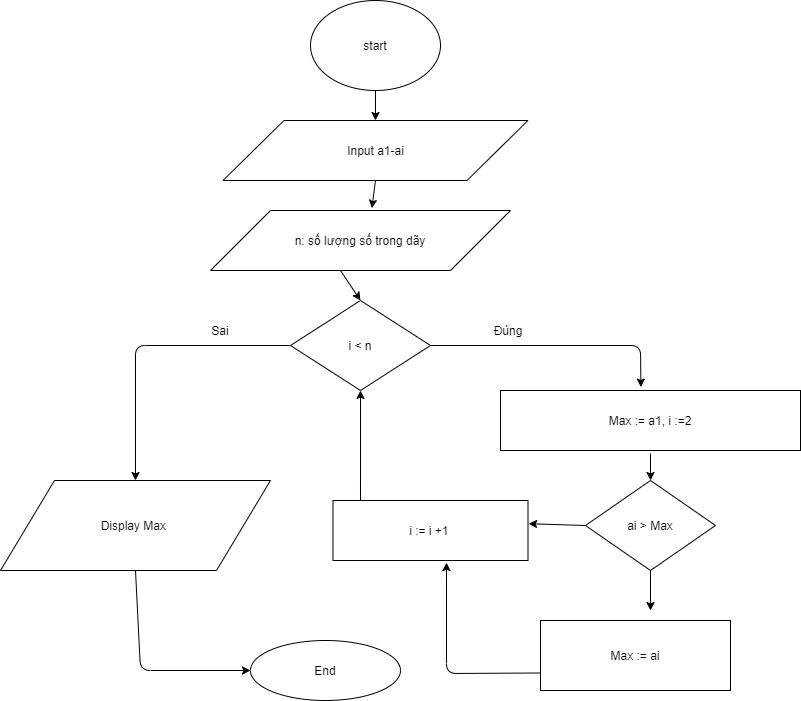

The diagram above was exported from draw.io. Its source (the exported page's mxGraphModel, read from the mxfile embedded in the PNG):
<mxGraphModel dx="1019" dy="1686" grid="1" gridSize="10" guides="1" tooltips="1" connect="1" arrows="1" fold="1" page="1" pageScale="1" pageWidth="827" pageHeight="1169" math="0" shadow="0">
  <root>
    <mxCell id="WIyWlLk6GJQsqaUBKTNV-0" />
    <mxCell id="WIyWlLk6GJQsqaUBKTNV-1" parent="WIyWlLk6GJQsqaUBKTNV-0" />
    <mxCell id="TBvp-5-FNUgoaTPjI4yr-0" value="start" style="ellipse;whiteSpace=wrap;html=1;" parent="WIyWlLk6GJQsqaUBKTNV-1" vertex="1">
      <mxGeometry x="310" y="-1160" width="130" height="90" as="geometry" />
    </mxCell>
    <mxCell id="SMrrqVyF9_nGGhOAEn-X-0" value="Input a1-ai" style="shape=parallelogram;perimeter=parallelogramPerimeter;whiteSpace=wrap;html=1;" parent="WIyWlLk6GJQsqaUBKTNV-1" vertex="1">
      <mxGeometry x="222.5" y="-1040" width="305" height="60" as="geometry" />
    </mxCell>
    <mxCell id="SMrrqVyF9_nGGhOAEn-X-1" value="Max := a1, i :=2" style="rounded=0;whiteSpace=wrap;html=1;" parent="WIyWlLk6GJQsqaUBKTNV-1" vertex="1">
      <mxGeometry x="500" y="-770" width="300" height="60" as="geometry" />
    </mxCell>
    <mxCell id="SMrrqVyF9_nGGhOAEn-X-3" value="n: số lượng số trong dãy" style="shape=parallelogram;perimeter=parallelogramPerimeter;whiteSpace=wrap;html=1;" parent="WIyWlLk6GJQsqaUBKTNV-1" vertex="1">
      <mxGeometry x="210" y="-950" width="300" height="60" as="geometry" />
    </mxCell>
    <mxCell id="SMrrqVyF9_nGGhOAEn-X-4" value="Max := ai" style="rounded=0;whiteSpace=wrap;html=1;" parent="WIyWlLk6GJQsqaUBKTNV-1" vertex="1">
      <mxGeometry x="540" y="-540" width="190" height="70" as="geometry" />
    </mxCell>
    <mxCell id="SMrrqVyF9_nGGhOAEn-X-5" value="i := i +1&amp;nbsp;" style="rounded=0;whiteSpace=wrap;html=1;" parent="WIyWlLk6GJQsqaUBKTNV-1" vertex="1">
      <mxGeometry x="332.5" y="-660" width="195" height="60" as="geometry" />
    </mxCell>
    <mxCell id="SMrrqVyF9_nGGhOAEn-X-6" value="Display Max&amp;nbsp;" style="shape=parallelogram;perimeter=parallelogramPerimeter;whiteSpace=wrap;html=1;" parent="WIyWlLk6GJQsqaUBKTNV-1" vertex="1">
      <mxGeometry y="-680" width="270" height="90" as="geometry" />
    </mxCell>
    <mxCell id="SMrrqVyF9_nGGhOAEn-X-7" value="End" style="ellipse;whiteSpace=wrap;html=1;" parent="WIyWlLk6GJQsqaUBKTNV-1" vertex="1">
      <mxGeometry x="250" y="-520" width="150" height="60" as="geometry" />
    </mxCell>
    <mxCell id="SMrrqVyF9_nGGhOAEn-X-8" value="i &amp;lt; n" style="rhombus;whiteSpace=wrap;html=1;" parent="WIyWlLk6GJQsqaUBKTNV-1" vertex="1">
      <mxGeometry x="290" y="-860" width="140" height="90" as="geometry" />
    </mxCell>
    <mxCell id="3sq94p949eARAiHM4DQ2-0" value="ai &amp;gt; Max" style="rhombus;whiteSpace=wrap;html=1;" vertex="1" parent="WIyWlLk6GJQsqaUBKTNV-1">
      <mxGeometry x="585" y="-680" width="130" height="90" as="geometry" />
    </mxCell>
    <mxCell id="3sq94p949eARAiHM4DQ2-4" value="" style="endArrow=classic;html=1;exitX=0.5;exitY=1;exitDx=0;exitDy=0;entryX=0.5;entryY=0;entryDx=0;entryDy=0;" edge="1" parent="WIyWlLk6GJQsqaUBKTNV-1" source="TBvp-5-FNUgoaTPjI4yr-0" target="SMrrqVyF9_nGGhOAEn-X-0">
      <mxGeometry width="50" height="50" relative="1" as="geometry">
        <mxPoint x="340" y="-890" as="sourcePoint" />
        <mxPoint x="390" y="-940" as="targetPoint" />
      </mxGeometry>
    </mxCell>
    <mxCell id="3sq94p949eARAiHM4DQ2-5" value="" style="endArrow=classic;html=1;exitX=0.5;exitY=1;exitDx=0;exitDy=0;entryX=0.538;entryY=-0.039;entryDx=0;entryDy=0;entryPerimeter=0;" edge="1" parent="WIyWlLk6GJQsqaUBKTNV-1" source="SMrrqVyF9_nGGhOAEn-X-0" target="SMrrqVyF9_nGGhOAEn-X-3">
      <mxGeometry width="50" height="50" relative="1" as="geometry">
        <mxPoint x="340" y="-890" as="sourcePoint" />
        <mxPoint x="390" y="-940" as="targetPoint" />
      </mxGeometry>
    </mxCell>
    <mxCell id="3sq94p949eARAiHM4DQ2-6" value="" style="endArrow=classic;html=1;entryX=0.5;entryY=0;entryDx=0;entryDy=0;" edge="1" parent="WIyWlLk6GJQsqaUBKTNV-1" target="SMrrqVyF9_nGGhOAEn-X-8">
      <mxGeometry width="50" height="50" relative="1" as="geometry">
        <mxPoint x="340" y="-890" as="sourcePoint" />
        <mxPoint x="390" y="-940" as="targetPoint" />
      </mxGeometry>
    </mxCell>
    <mxCell id="3sq94p949eARAiHM4DQ2-7" value="" style="endArrow=classic;html=1;exitX=1;exitY=0.5;exitDx=0;exitDy=0;entryX=0.468;entryY=-0.057;entryDx=0;entryDy=0;entryPerimeter=0;" edge="1" parent="WIyWlLk6GJQsqaUBKTNV-1" source="SMrrqVyF9_nGGhOAEn-X-8" target="SMrrqVyF9_nGGhOAEn-X-1">
      <mxGeometry width="50" height="50" relative="1" as="geometry">
        <mxPoint x="340" y="-780" as="sourcePoint" />
        <mxPoint x="390" y="-830" as="targetPoint" />
        <Array as="points">
          <mxPoint x="640" y="-815" />
        </Array>
      </mxGeometry>
    </mxCell>
    <mxCell id="3sq94p949eARAiHM4DQ2-8" value="" style="endArrow=classic;html=1;entryX=0.5;entryY=0;entryDx=0;entryDy=0;" edge="1" parent="WIyWlLk6GJQsqaUBKTNV-1" target="3sq94p949eARAiHM4DQ2-0">
      <mxGeometry width="50" height="50" relative="1" as="geometry">
        <mxPoint x="650" y="-707" as="sourcePoint" />
        <mxPoint x="635" y="-680" as="targetPoint" />
      </mxGeometry>
    </mxCell>
    <mxCell id="3sq94p949eARAiHM4DQ2-9" value="" style="endArrow=classic;html=1;exitX=0.5;exitY=1;exitDx=0;exitDy=0;" edge="1" parent="WIyWlLk6GJQsqaUBKTNV-1" source="3sq94p949eARAiHM4DQ2-0">
      <mxGeometry width="50" height="50" relative="1" as="geometry">
        <mxPoint x="340" y="-550" as="sourcePoint" />
        <mxPoint x="650" y="-550" as="targetPoint" />
      </mxGeometry>
    </mxCell>
    <mxCell id="3sq94p949eARAiHM4DQ2-10" value="" style="endArrow=classic;html=1;exitX=0;exitY=0.5;exitDx=0;exitDy=0;entryX=1.003;entryY=0.387;entryDx=0;entryDy=0;entryPerimeter=0;" edge="1" parent="WIyWlLk6GJQsqaUBKTNV-1" source="3sq94p949eARAiHM4DQ2-0" target="SMrrqVyF9_nGGhOAEn-X-5">
      <mxGeometry width="50" height="50" relative="1" as="geometry">
        <mxPoint x="340" y="-440" as="sourcePoint" />
        <mxPoint x="390" y="-490" as="targetPoint" />
      </mxGeometry>
    </mxCell>
    <mxCell id="3sq94p949eARAiHM4DQ2-11" value="" style="endArrow=classic;html=1;exitX=0;exitY=0.5;exitDx=0;exitDy=0;" edge="1" parent="WIyWlLk6GJQsqaUBKTNV-1" source="SMrrqVyF9_nGGhOAEn-X-8" target="SMrrqVyF9_nGGhOAEn-X-6">
      <mxGeometry width="50" height="50" relative="1" as="geometry">
        <mxPoint x="340" y="-670" as="sourcePoint" />
        <mxPoint x="390" y="-720" as="targetPoint" />
        <Array as="points">
          <mxPoint x="135" y="-815" />
        </Array>
      </mxGeometry>
    </mxCell>
    <mxCell id="3sq94p949eARAiHM4DQ2-12" value="" style="endArrow=classic;html=1;exitX=0.141;exitY=0;exitDx=0;exitDy=0;exitPerimeter=0;entryX=0.5;entryY=1;entryDx=0;entryDy=0;" edge="1" parent="WIyWlLk6GJQsqaUBKTNV-1" source="SMrrqVyF9_nGGhOAEn-X-5" target="SMrrqVyF9_nGGhOAEn-X-8">
      <mxGeometry width="50" height="50" relative="1" as="geometry">
        <mxPoint x="340" y="-670" as="sourcePoint" />
        <mxPoint x="390" y="-720" as="targetPoint" />
      </mxGeometry>
    </mxCell>
    <mxCell id="3sq94p949eARAiHM4DQ2-13" value="" style="endArrow=classic;html=1;exitX=0.5;exitY=1;exitDx=0;exitDy=0;entryX=0;entryY=0.5;entryDx=0;entryDy=0;" edge="1" parent="WIyWlLk6GJQsqaUBKTNV-1" source="SMrrqVyF9_nGGhOAEn-X-6" target="SMrrqVyF9_nGGhOAEn-X-7">
      <mxGeometry width="50" height="50" relative="1" as="geometry">
        <mxPoint x="340" y="-440" as="sourcePoint" />
        <mxPoint x="390" y="-490" as="targetPoint" />
        <Array as="points">
          <mxPoint x="140" y="-490" />
        </Array>
      </mxGeometry>
    </mxCell>
    <mxCell id="3sq94p949eARAiHM4DQ2-18" value="Đúng" style="text;html=1;strokeColor=none;fillColor=none;align=center;verticalAlign=middle;whiteSpace=wrap;rounded=0;" vertex="1" parent="WIyWlLk6GJQsqaUBKTNV-1">
      <mxGeometry x="487.5" y="-840" width="40" height="20" as="geometry" />
    </mxCell>
    <mxCell id="3sq94p949eARAiHM4DQ2-19" value="Sai" style="text;html=1;strokeColor=none;fillColor=none;align=center;verticalAlign=middle;whiteSpace=wrap;rounded=0;" vertex="1" parent="WIyWlLk6GJQsqaUBKTNV-1">
      <mxGeometry x="200" y="-840" width="40" height="20" as="geometry" />
    </mxCell>
    <mxCell id="3sq94p949eARAiHM4DQ2-20" value="" style="endArrow=classic;html=1;exitX=0;exitY=0.75;exitDx=0;exitDy=0;entryX=0.582;entryY=1.035;entryDx=0;entryDy=0;entryPerimeter=0;" edge="1" parent="WIyWlLk6GJQsqaUBKTNV-1" source="SMrrqVyF9_nGGhOAEn-X-4" target="SMrrqVyF9_nGGhOAEn-X-5">
      <mxGeometry width="50" height="50" relative="1" as="geometry">
        <mxPoint x="340" y="-550" as="sourcePoint" />
        <mxPoint x="390" y="-600" as="targetPoint" />
        <Array as="points">
          <mxPoint x="446" y="-487" />
        </Array>
      </mxGeometry>
    </mxCell>
  </root>
</mxGraphModel>